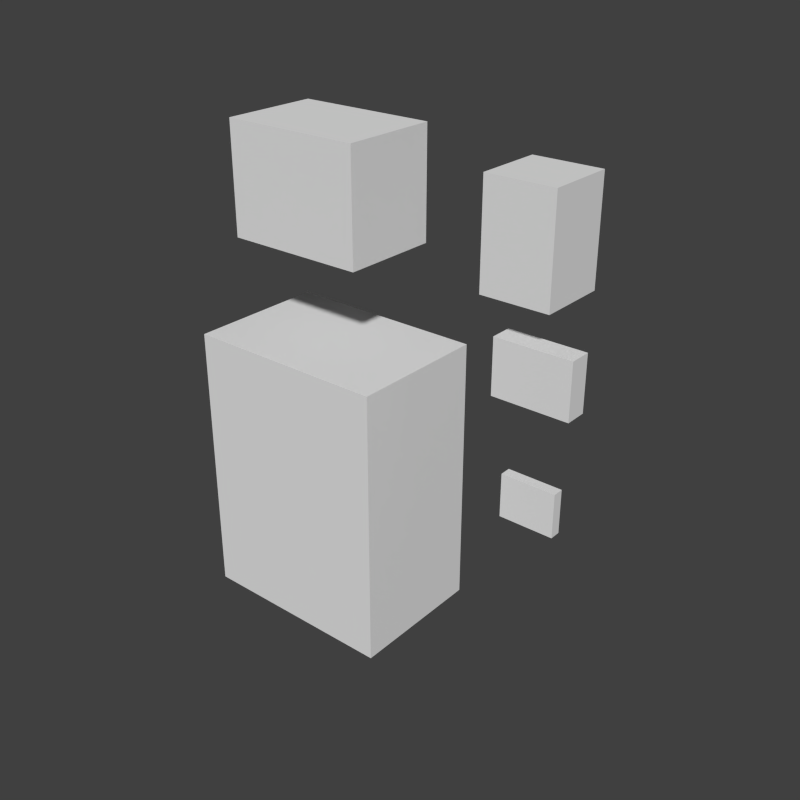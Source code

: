 # Source: panda.blend  (saved by Blender 2.79.0; exported with 4.5.12 LTS)
import bpy
from mathutils import Matrix  # noqa: F401  (used for matrix-valued properties, if any)

bpy.ops.wm.read_factory_settings(use_empty=True)
scene = bpy.context.scene
scene.name = 'Scene'

# ---- collections
col_collection_1 = bpy.data.collections.new('Collection 1'); scene.collection.children.link(col_collection_1)

# ---- world
world_world = bpy.data.worlds.new('World'); scene.world = world_world
world_world.color = (0.05088, 0.05088, 0.05088)
world_world.use_sun_shadow = False
world_world.sun_shadow_jitter_overblur = 0.0
world_world.cycles.sampling_method = 'NONE'
world_world.cycles.sample_map_resolution = 256

# ---- meshes
me_head_015 = bpy.data.meshes.new('head.015')
me_head_015.from_pydata([(-1.0, -1.0, -1.0), (-1.0, -1.0, 1.0), (-1.0, 1.0, -1.0), (-1.0, 1.0, 1.0), (1.0, -1.0, -1.0), (1.0, -1.0, 1.0), (1.0, 1.0, -1.0), (1.0, 1.0, 1.0)], [], [(0, 1, 3, 2), (2, 3, 7, 6), (6, 7, 5, 4), (4, 5, 1, 0), (2, 6, 4, 0), (7, 3, 1, 5)])
_uv = me_head_015.uv_layers.new(name='UVMap')
_uv.uv.foreach_set('vector', [0.8281, 0.5312, 0.8281, 0.5938, 0.8125, 0.5938, 0.8125, 0.5312, 1.0, 0.5312, 1.0, 0.5938, 0.9219, 0.5938, 0.9219, 0.5312, 0.9219, 0.5312, 0.9219, 0.5938, 0.9062, 0.5938, 0.9062, 0.5312, 0.9062, 0.5312, 0.9062, 0.5938, 0.8281, 0.5938, 0.8281, 0.5312, 0.9844, 0.6094, 0.9062, 0.6094, 0.9062, 0.5938, 0.9844, 0.5938, 0.9062, 0.6094, 0.8281, 0.6094, 0.8281, 0.5938, 0.9062, 0.5938])
me_head_015.use_remesh_preserve_volume = False
me_head_015.use_remesh_preserve_attributes = False
me_head_015.use_mirror_vertex_groups = False
me_head_015.update()
me_head_014 = bpy.data.meshes.new('head.014')
me_head_014.from_pydata([(-1.0, -1.0, -1.0), (-1.0, -1.0, 1.0), (-1.0, 1.0, -1.0), (-1.0, 1.0, 1.0), (1.0, -1.0, -1.0), (1.0, -1.0, 1.0), (1.0, 1.0, -1.0), (1.0, 1.0, 1.0)], [], [(0, 1, 3, 2), (2, 3, 7, 6), (6, 7, 5, 4), (4, 5, 1, 0), (2, 6, 4, 0), (7, 3, 1, 5)])
_uv = me_head_014.uv_layers.new(name='UVMap')
_uv.uv.foreach_set('vector', [0.7344, 0.6406, 0.7344, 0.7188, 0.7031, 0.7188, 0.7031, 0.6406, 0.9844, 0.6406, 0.9844, 0.7188, 0.875, 0.7188, 0.875, 0.6406, 0.875, 0.6406, 0.875, 0.7188, 0.8438, 0.7188, 0.8438, 0.6406, 0.8438, 0.6406, 0.8438, 0.7188, 0.7344, 0.7188, 0.7344, 0.6406, 0.9531, 0.75, 0.8438, 0.75, 0.8438, 0.7188, 0.9531, 0.7188, 0.8438, 0.75, 0.7344, 0.75, 0.7344, 0.7188, 0.8438, 0.7188])
me_head_014.use_remesh_preserve_volume = False
me_head_014.use_remesh_preserve_attributes = False
me_head_014.use_mirror_vertex_groups = False
me_head_014.update()
me_head_013 = bpy.data.meshes.new('head.013')
me_head_013.from_pydata([(-1.0, -1.0, -1.0), (-1.0, -1.0, 1.0), (-1.0, 1.0, -1.0), (-1.0, 1.0, 1.0), (1.0, -1.0, -1.0), (1.0, -1.0, 1.0), (1.0, 1.0, -1.0), (1.0, 1.0, 1.0)], [], [(0, 1, 3, 2), (2, 3, 7, 6), (6, 7, 5, 4), (4, 5, 1, 0), (2, 6, 4, 0), (7, 3, 1, 5)])
_uv = me_head_013.uv_layers.new(name='UVMap')
_uv.uv.foreach_set('vector', [0.7188, 0.7656, 0.7188, 0.9062, 0.625, 0.9062, 0.625, 0.7656, 1.0, 0.7656, 1.0, 0.9062, 0.9062, 0.9062, 0.9062, 0.7656, 0.9062, 0.7656, 0.9062, 0.9062, 0.8125, 0.9062, 0.8125, 0.7656, 0.8125, 0.7656, 0.8125, 0.9062, 0.7188, 0.9062, 0.7188, 0.7656, 0.9062, 1.0, 0.8125, 1.0, 0.8125, 0.9062, 0.9062, 0.9062, 0.8125, 1.0, 0.7188, 1.0, 0.7188, 0.9062, 0.8125, 0.9062])
me_head_013.use_remesh_preserve_volume = False
me_head_013.use_remesh_preserve_attributes = False
me_head_013.use_mirror_vertex_groups = False
me_head_013.update()
me_head_012 = bpy.data.meshes.new('head.012')
me_head_012.from_pydata([(-1.0, -1.0, -1.0), (-1.0, -1.0, 1.0), (-1.0, 1.0, -1.0), (-1.0, 1.0, 1.0), (1.0, -1.0, -1.0), (1.0, -1.0, 1.0), (1.0, 1.0, -1.0), (1.0, 1.0, 1.0)], [], [(0, 1, 3, 2), (2, 3, 7, 6), (6, 7, 5, 4), (4, 5, 1, 0), (2, 6, 4, 0), (7, 3, 1, 5)])
_uv = me_head_012.uv_layers.new(name='UVMap')
_uv.uv.foreach_set('vector', [0.1406, 0.6094, 0.1406, 0.7656, 0.0, 0.7656, 0.0, 0.6094, 0.6875, 0.6094, 0.6875, 0.7656, 0.4844, 0.7656, 0.4844, 0.6094, 0.4844, 0.6094, 0.4844, 0.7656, 0.3438, 0.7656, 0.3438, 0.6094, 0.3438, 0.6094, 0.3438, 0.7656, 0.1406, 0.7656, 0.1406, 0.6094, 0.5469, 0.9062, 0.3438, 0.9062, 0.3438, 0.7656, 0.5469, 0.7656, 0.3438, 0.9062, 0.1406, 0.9062, 0.1406, 0.7656, 0.3438, 0.7656])
me_head_012.use_remesh_preserve_volume = False
me_head_012.use_remesh_preserve_attributes = False
me_head_012.use_mirror_vertex_groups = False
me_head_012.update()
me_head = bpy.data.meshes.new('head')
me_head.from_pydata([(-1.0, -1.0, -1.0), (-1.0, -1.0, 1.0), (-1.0, 1.0, -1.0), (-1.0, 1.0, 1.0), (1.0, -1.0, -1.0), (1.0, -1.0, 1.0), (1.0, 1.0, -1.0), (1.0, 1.0, 1.0)], [], [(0, 1, 3, 2), (2, 3, 7, 6), (6, 7, 5, 4), (4, 5, 1, 0), (2, 6, 4, 0), (7, 3, 1, 5)])
_uv = me_head.uv_layers.new(name='UVMap')
_uv.uv.foreach_set('vector', [0.2031, 0.0, 0.2031, 0.4062, 0.0, 0.4062, 0.0, 0.0, 1.0, 0.0, 1.0, 0.4062, 0.7031, 0.4062, 0.7031, 0.0, 0.7031, 0.0, 0.7031, 0.4062, 0.5, 0.4062, 0.5, 0.0, 0.5, 0.0, 0.5, 0.4062, 0.2031, 0.4062, 0.2031, 0.0, 0.7969, 0.6094, 0.5, 0.6094, 0.5, 0.4062, 0.7969, 0.4062, 0.5, 0.6094, 0.2031, 0.6094, 0.2031, 0.4062, 0.5, 0.4062])
me_head.use_remesh_preserve_volume = False
me_head.use_remesh_preserve_attributes = False
me_head.use_mirror_vertex_groups = False
me_head.update()

# ---- objects
ob_head_004 = bpy.data.objects.new('head.004', me_head_015)
ob_head_003 = bpy.data.objects.new('head.003', me_head_014)
ob_head_002 = bpy.data.objects.new('head.002', me_head_013)
ob_head_001 = bpy.data.objects.new('head.001', me_head_012)
ob_head = bpy.data.objects.new('head', me_head)

# ---- transforms, parenting, visibility, modifiers, constraints
ob_head_004.location = (4.182, 0.0, 0.9358)
ob_head_004.scale = (0.5, 0.1, 0.4)
ob_head_004.lineart.crease_threshold = 0.0
_vg = ob_head_004.vertex_groups.new(name='body.top')
_vg = ob_head_004.vertex_groups.new(name='head')
_vg.add([0, 1, 2, 3, 4, 5, 6, 7], 1.0, 'REPLACE')
_vg = ob_head_004.vertex_groups.new(name='nose')
_vg = ob_head_004.vertex_groups.new(name='arm.right')
_vg = ob_head_004.vertex_groups.new(name='arm.left')
_vg = ob_head_004.vertex_groups.new(name='body.low')
_vg = ob_head_004.vertex_groups.new(name='leg.right')
_vg = ob_head_004.vertex_groups.new(name='leg.left')
_m = ob_head_004.modifiers.new('Armature', 'ARMATURE')
ob_head_003.location = (4.182, 0.0, 3.205)
ob_head_003.scale = (0.7, 0.2, 0.5)
ob_head_003.lineart.crease_threshold = 0.0
_vg = ob_head_003.vertex_groups.new(name='body.top')
_vg = ob_head_003.vertex_groups.new(name='head')
_vg.add([0, 1, 2, 3, 4, 5, 6, 7], 1.0, 'REPLACE')
_vg = ob_head_003.vertex_groups.new(name='nose')
_vg = ob_head_003.vertex_groups.new(name='arm.right')
_vg = ob_head_003.vertex_groups.new(name='arm.left')
_vg = ob_head_003.vertex_groups.new(name='body.low')
_vg = ob_head_003.vertex_groups.new(name='leg.right')
_vg = ob_head_003.vertex_groups.new(name='leg.left')
_m = ob_head_003.modifiers.new('Armature', 'ARMATURE')
ob_head_002.location = (4.08, 0.0, 5.401)
ob_head_002.scale = (0.6, 0.6, 0.9)
ob_head_002.lineart.crease_threshold = 0.0
_vg = ob_head_002.vertex_groups.new(name='body.top')
_vg = ob_head_002.vertex_groups.new(name='head')
_vg.add([0, 1, 2, 3, 4, 5, 6, 7], 1.0, 'REPLACE')
_vg = ob_head_002.vertex_groups.new(name='nose')
_vg = ob_head_002.vertex_groups.new(name='arm.right')
_vg = ob_head_002.vertex_groups.new(name='arm.left')
_vg = ob_head_002.vertex_groups.new(name='body.low')
_vg = ob_head_002.vertex_groups.new(name='leg.right')
_vg = ob_head_002.vertex_groups.new(name='leg.left')
_m = ob_head_002.modifiers.new('Armature', 'ARMATURE')
ob_head_001.location = (0.0, 0.0, 5.401)
ob_head_001.scale = (1.3, 0.9, 1.0)
ob_head_001.lineart.crease_threshold = 0.0
_vg = ob_head_001.vertex_groups.new(name='body.top')
_vg = ob_head_001.vertex_groups.new(name='head')
_vg.add([0, 1, 2, 3, 4, 5, 6, 7], 1.0, 'REPLACE')
_vg = ob_head_001.vertex_groups.new(name='nose')
_vg = ob_head_001.vertex_groups.new(name='arm.right')
_vg = ob_head_001.vertex_groups.new(name='arm.left')
_vg = ob_head_001.vertex_groups.new(name='body.low')
_vg = ob_head_001.vertex_groups.new(name='leg.right')
_vg = ob_head_001.vertex_groups.new(name='leg.left')
_m = ob_head_001.modifiers.new('Armature', 'ARMATURE')
ob_head.location = (0.0, 0.0, 0.0)
ob_head.scale = (1.9, 1.3, 2.6)
ob_head.lineart.crease_threshold = 0.0
_vg = ob_head.vertex_groups.new(name='body.top')
_vg = ob_head.vertex_groups.new(name='head')
_vg.add([0, 1, 2, 3, 4, 5, 6, 7], 1.0, 'REPLACE')
_vg = ob_head.vertex_groups.new(name='nose')
_vg = ob_head.vertex_groups.new(name='arm.right')
_vg = ob_head.vertex_groups.new(name='arm.left')
_vg = ob_head.vertex_groups.new(name='body.low')
_vg = ob_head.vertex_groups.new(name='leg.right')
_vg = ob_head.vertex_groups.new(name='leg.left')
_m = ob_head.modifiers.new('Armature', 'ARMATURE')

# ---- collection membership
col_collection_1.objects.link(ob_head_004)
col_collection_1.objects.link(ob_head_003)
col_collection_1.objects.link(ob_head_002)
col_collection_1.objects.link(ob_head_001)
col_collection_1.objects.link(ob_head)

# ---- scene / render settings (as saved in the file)
scene.frame_start = 0; scene.frame_end = 60; scene.frame_set(0)
scene.render.engine = 'BLENDER_EEVEE_NEXT'
scene.render.resolution_x = 380
scene.render.resolution_y = 380
scene.render.dither_intensity = 0.0
scene.render.film_transparent = True
scene.cycles.use_denoising = False
scene.cycles.samples = 10
scene.cycles.sampling_pattern = 'TABULATED_SOBOL'
scene.cycles.light_sampling_threshold = 0.0
scene.cycles.use_adaptive_sampling = False
scene.cycles.use_light_tree = False
scene.cycles.blur_glossy = 0.0
scene.cycles.pixel_filter_type = 'GAUSSIAN'
scene.cycles.sample_clamp_indirect = 0.0
scene.view_settings.view_transform = 'Standard'
bpy.context.view_layer.update()

# ---- added for rendering (the .blend has no active camera and no usable light): camera, sun
cam_auto = bpy.data.cameras.new('AutoCamera')
cam_auto.lens = 50.0
cam_auto.sensor_width = 36.0
cam_auto.clip_end = 1000.0
ob_auto_camera = bpy.data.objects.new('AutoCamera', cam_auto)
scene.collection.objects.link(ob_auto_camera)
ob_auto_camera.location = (12.1915, -12.8409, 10.4609)
ob_auto_camera.rotation_euler = (1.09748, -7.21219e-08, 0.694738)
scene.camera = ob_auto_camera
light_auto_sun = bpy.data.lights.new('AutoSun', 'SUN')
light_auto_sun.energy = 3.0
light_auto_sun.angle = 0.0523599
ob_auto_sun = bpy.data.objects.new('AutoSun', light_auto_sun)
scene.collection.objects.link(ob_auto_sun)
ob_auto_sun.rotation_euler = (0.872665, 0.174533, 0.523599)
bpy.context.view_layer.update()
